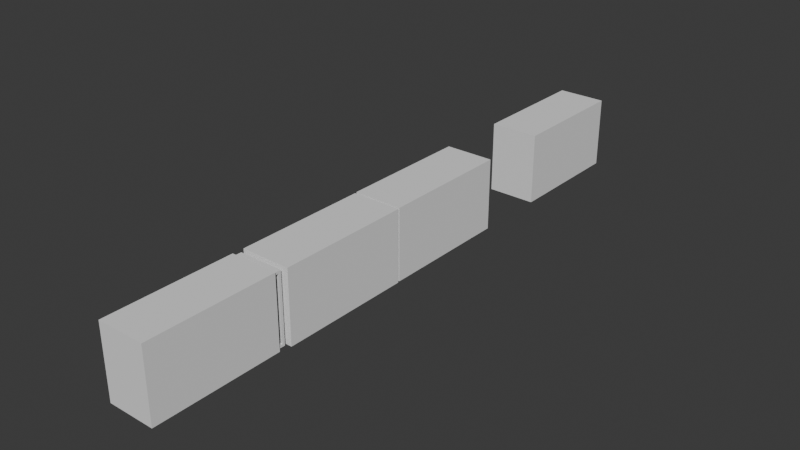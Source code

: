 # Source: 003_MatchBoxes_Platonics.blend  (saved by Blender 5.0.118; exported with 4.5.12 LTS)
import bpy
from mathutils import Matrix  # noqa: F401  (used for matrix-valued properties, if any)

bpy.ops.wm.read_factory_settings(use_empty=True)
scene = bpy.context.scene
scene.name = 'Scene'

# ---- collections
col_mesh = bpy.data.collections.new('mesh'); scene.collection.children.link(col_mesh)
col_ref = bpy.data.collections.new('ref'); scene.collection.children.link(col_ref)
col_matchbox0 = bpy.data.collections.new('MatchBox0'); scene.collection.children.link(col_matchbox0)
col_safetypins = bpy.data.collections.new('SafetyPins'); scene.collection.children.link(col_safetypins)
col_matchbox1 = bpy.data.collections.new('MatchBox1'); scene.collection.children.link(col_matchbox1)
col_matchboxes = bpy.data.collections.new('MatchBoxes')  # instanced only; not linked into the scene

# ---- world
world_world = bpy.data.worlds.new('World'); scene.world = world_world
world_world.use_nodes = True; world_world.node_tree.nodes.clear()
_N = world_world.node_tree.nodes; _L = world_world.node_tree.links
n0 = _N.new('ShaderNodeOutputWorld'); n0.name = 'World Output'; n0.location = (300, 300)
n1 = _N.new('ShaderNodeBackground'); n1.name = 'Background'; n1.location = (10, 300)
n1.inputs[0].default_value = (0.05088, 0.05088, 0.05088, 1.0)
_L.new(n1.outputs[0], n0.inputs[0])
n0.is_active_output = True
world_world.color = (0.05088, 0.05088, 0.05088)
world_world.sun_shadow_jitter_overblur = 0.0

# ---- meshes
me_cube = bpy.data.meshes.new('Cube')
me_cube.from_pydata([(-2.14, -0.62, 0.0), (-2.14, -0.62, 0.97), (-2.14, 1.1, 0.0), (-2.14, 1.1, 0.97), (-1.5, -0.62, 0.0), (-1.5, -0.62, 0.97), (-1.5, 1.1, 0.0), (-1.5, 1.1, 0.97)], [], [(0, 1, 3, 2), (6, 7, 5, 4), (4, 5, 1, 0), (2, 6, 4, 0), (7, 3, 1, 5)])
_uv = me_cube.uv_layers.new(name='UVMap')
_uv.uv.foreach_set('vector', [0.375, 0.0, 0.625, 0.0, 0.625, 0.25, 0.375, 0.25, 0.375, 0.5, 0.625, 0.5, 0.625, 0.75, 0.375, 0.75, 0.375, 0.75, 0.625, 0.75, 0.625, 1.0, 0.375, 1.0, 0.125, 0.5, 0.375, 0.5, 0.375, 0.75, 0.125, 0.75, 0.625, 0.5, 0.875, 0.5, 0.875, 0.75, 0.625, 0.75])
me_cube.update()
me_cube_001 = bpy.data.meshes.new('Cube.001')
me_cube_001.from_pydata([(-0.2972, -0.6872, -0.4651), (-0.2972, -0.6872, 0.4651), (-0.2972, 1.11, -0.4651), (-0.2972, 1.11, 0.4651), (0.2972, -0.6872, -0.4651), (0.2972, -0.6872, 0.4651), (0.2972, 1.11, -0.4651), (0.2972, 1.11, 0.4651)], [], [(0, 1, 3, 2), (2, 3, 7, 6), (4, 5, 1, 0), (2, 6, 4, 0), (7, 3, 1, 5)])
_uv = me_cube_001.uv_layers.new(name='UVMap')
_uv.uv.foreach_set('vector', [0.375, 0.0, 0.625, 0.0, 0.625, 0.25, 0.375, 0.25, 0.375, 0.25, 0.625, 0.25, 0.625, 0.5, 0.375, 0.5, 0.375, 0.75, 0.625, 0.75, 0.625, 1.0, 0.375, 1.0, 0.125, 0.5, 0.375, 0.5, 0.375, 0.75, 0.125, 0.75, 0.625, 0.5, 0.875, 0.5, 0.875, 0.75, 0.625, 0.75])
me_cube_001.update()
me_cube_002 = bpy.data.meshes.new('Cube.002')
me_cube_002.from_pydata([(-0.3296, -0.8925, -0.485), (-0.3296, -0.8925, 0.485), (-0.3296, 0.8925, -0.485), (-0.3296, 0.8925, 0.485), (0.3296, -0.8925, -0.485), (0.3296, -0.8925, 0.485), (0.3296, 0.8925, -0.485), (0.3296, 0.8925, 0.485)], [], [(0, 1, 3, 2), (2, 3, 7, 6), (6, 7, 5, 4), (4, 5, 1, 0), (2, 6, 4, 0), (7, 3, 1, 5)])
_uv = me_cube_002.uv_layers.new(name='UVMap')
_uv.uv.foreach_set('vector', [0.375, 0.0, 0.625, 0.0, 0.625, 0.25, 0.375, 0.25, 0.375, 0.25, 0.625, 0.25, 0.625, 0.5, 0.375, 0.5, 0.375, 0.5, 0.625, 0.5, 0.625, 0.75, 0.375, 0.75, 0.375, 0.75, 0.625, 0.75, 0.625, 1.0, 0.375, 1.0, 0.125, 0.5, 0.375, 0.5, 0.375, 0.75, 0.125, 0.75, 0.625, 0.5, 0.875, 0.5, 0.875, 0.75, 0.625, 0.75])
me_cube_002.update()
me_cube_003 = bpy.data.meshes.new('Cube.003')
me_cube_003.from_pydata([(-0.3296, -0.8925, -0.485), (-0.3296, -0.8925, 0.485), (-0.3296, 0.8925, -0.485), (-0.3296, 0.8925, 0.485), (0.3296, -0.8925, -0.485), (0.3296, -0.8925, 0.485), (0.3296, 0.8925, -0.485), (0.3296, 0.8925, 0.485)], [], [(0, 1, 3, 2), (2, 3, 7, 6), (6, 7, 5, 4), (4, 5, 1, 0), (2, 6, 4, 0), (7, 3, 1, 5)])
_uv = me_cube_003.uv_layers.new(name='UVMap')
_uv.uv.foreach_set('vector', [0.375, 0.0, 0.625, 0.0, 0.625, 0.25, 0.375, 0.25, 0.375, 0.25, 0.625, 0.25, 0.625, 0.5, 0.375, 0.5, 0.375, 0.5, 0.625, 0.5, 0.625, 0.75, 0.375, 0.75, 0.375, 0.75, 0.625, 0.75, 0.625, 1.0, 0.375, 1.0, 0.125, 0.5, 0.375, 0.5, 0.375, 0.75, 0.125, 0.75, 0.625, 0.5, 0.875, 0.5, 0.875, 0.75, 0.625, 0.75])
me_cube_003.update()
me_cube_004 = bpy.data.meshes.new('Cube.004')
me_cube_004.from_pydata([(-0.3296, -0.8925, -0.485), (-0.3296, -0.8925, 0.485), (-0.3296, 0.8925, -0.485), (-0.3296, 0.8925, 0.485), (0.3296, -0.8925, -0.485), (0.3296, -0.8925, 0.485), (0.3296, 0.8925, -0.485), (0.3296, 0.8925, 0.485)], [], [(0, 1, 3, 2), (2, 3, 7, 6), (6, 7, 5, 4), (4, 5, 1, 0), (2, 6, 4, 0), (7, 3, 1, 5)])
_uv = me_cube_004.uv_layers.new(name='UVMap')
_uv.uv.foreach_set('vector', [0.375, 0.0, 0.625, 0.0, 0.625, 0.25, 0.375, 0.25, 0.375, 0.25, 0.625, 0.25, 0.625, 0.5, 0.375, 0.5, 0.375, 0.5, 0.625, 0.5, 0.625, 0.75, 0.375, 0.75, 0.375, 0.75, 0.625, 0.75, 0.625, 1.0, 0.375, 1.0, 0.125, 0.5, 0.375, 0.5, 0.375, 0.75, 0.125, 0.75, 0.625, 0.5, 0.875, 0.5, 0.875, 0.75, 0.625, 0.75])
me_cube_004.update()

# ---- objects
ob_matchboxes = bpy.data.objects.new('MatchBoxes', None)
ob_cube = bpy.data.objects.new('Cube', me_cube)
ob_cube_001 = bpy.data.objects.new('Cube.001', me_cube_001)
ob_cube_002 = bpy.data.objects.new('Cube.002', me_cube_002)
ob_cube_003 = bpy.data.objects.new('Cube.003', me_cube_003)
ob_cube_004 = bpy.data.objects.new('Cube.004', me_cube_004)

# ---- transforms, parenting, visibility, modifiers, constraints
ob_matchboxes.location = (0.0, 0.0, 0.0)
ob_matchboxes.instance_type = 'COLLECTION'
ob_matchboxes.display_type = 'WIRE'
ob_cube.location = (0.0, 0.0, 0.0)
_m = ob_cube.modifiers.new('Solidify', 'SOLIDIFY')
_m.thickness = 0.035
ob_cube_001.location = (-1.82, 0.09, 0.485)
_m = ob_cube_001.modifiers.new('Solidify', 'SOLIDIFY')
_m.thickness = 0.046
ob_cube_002.location = (-1.804, 2.142, 0.485)
ob_cube_003.location = (-1.812, 3.96, 0.485)
ob_cube_004.location = (-1.812, 6.706, 0.485)
ob_cube_004.scale = (1.0, 0.9531, 1.0)
ob_matchboxes.instance_collection = col_matchboxes

# ---- collection membership
col_ref.objects.link(ob_matchboxes)
col_matchbox0.objects.link(ob_cube)
col_matchbox0.objects.link(ob_cube_001)
col_safetypins.objects.link(ob_cube_002)
col_matchbox1.objects.link(ob_cube_003)
col_matchbox1.objects.link(ob_cube_004)

# ---- scene / render settings (as saved in the file)
scene.frame_start = 1; scene.frame_end = 250; scene.frame_set(1)
scene.render.engine = 'BLENDER_EEVEE_NEXT'
scene.render.bake_bias = 0.0
scene.render.bake_samples = 0
scene.cycles.feature_set = 'EXPERIMENTAL'
bpy.context.view_layer.update()

# ---- added for rendering (the .blend has no active camera and no usable light): camera, sun
cam_auto = bpy.data.cameras.new('AutoCamera')
cam_auto.lens = 50.0
cam_auto.sensor_width = 36.0
cam_auto.clip_end = 1000.0
ob_auto_camera = bpy.data.objects.new('AutoCamera', cam_auto)
scene.collection.objects.link(ob_auto_camera)
ob_auto_camera.location = (5.83499, -5.70339, 6.59934)
ob_auto_camera.rotation_euler = (1.09748, -7.21219e-08, 0.694738)
scene.camera = ob_auto_camera
light_auto_sun = bpy.data.lights.new('AutoSun', 'SUN')
light_auto_sun.energy = 3.0
light_auto_sun.angle = 0.0523599
ob_auto_sun = bpy.data.objects.new('AutoSun', light_auto_sun)
scene.collection.objects.link(ob_auto_sun)
ob_auto_sun.rotation_euler = (0.872665, 0.174533, 0.523599)
bpy.context.view_layer.update()
